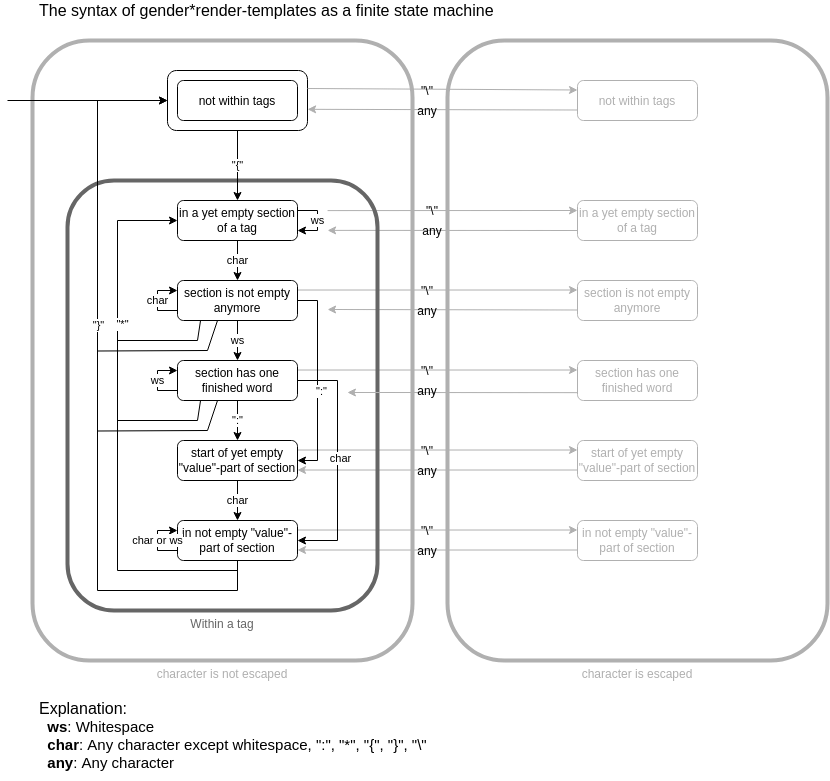

The diagram above was exported from draw.io. Its source (the exported page's mxGraphModel, read from the mxfile embedded in the PNG):
<mxGraphModel dx="2062" dy="1922" grid="1" gridSize="10" guides="1" tooltips="1" connect="1" arrows="1" fold="1" page="1" pageScale="1" pageWidth="850" pageHeight="1100" math="0" shadow="0">
  <root>
    <mxCell id="0" />
    <mxCell id="1" parent="0" />
    <mxCell id="VIKIHbJlsXE4xQm2d-7W-1" value="not within tags" style="rounded=1;whiteSpace=wrap;html=1;" parent="1" vertex="1">
      <mxGeometry x="40" y="40" width="120" height="40" as="geometry" />
    </mxCell>
    <mxCell id="VIKIHbJlsXE4xQm2d-7W-69" value="" style="rounded=1;whiteSpace=wrap;html=1;strokeWidth=1;fillColor=none;fontColor=#000000;" parent="1" vertex="1">
      <mxGeometry x="30" y="30" width="140" height="60" as="geometry" />
    </mxCell>
    <mxCell id="VIKIHbJlsXE4xQm2d-7W-82" value="" style="endArrow=classic;html=1;fontColor=#000000;entryX=0;entryY=0.25;entryDx=0;entryDy=0;strokeColor=#B0B0B0;exitX=0.839;exitY=0.07;exitDx=0;exitDy=0;exitPerimeter=0;" parent="1" source="VIKIHbJlsXE4xQm2d-7W-36" target="VIKIHbJlsXE4xQm2d-7W-45" edge="1">
      <mxGeometry width="50" height="50" relative="1" as="geometry">
        <mxPoint x="160" y="170" as="sourcePoint" />
        <mxPoint x="450" y="260" as="targetPoint" />
      </mxGeometry>
    </mxCell>
    <mxCell id="VIKIHbJlsXE4xQm2d-7W-83" value="" style="endArrow=classic;html=1;fontColor=#000000;exitX=0;exitY=0.75;exitDx=0;exitDy=0;entryX=0.839;entryY=0.116;entryDx=0;entryDy=0;strokeColor=#B0B0B0;entryPerimeter=0;" parent="1" source="VIKIHbJlsXE4xQm2d-7W-45" target="VIKIHbJlsXE4xQm2d-7W-36" edge="1">
      <mxGeometry width="50" height="50" relative="1" as="geometry">
        <mxPoint x="170" y="180" as="sourcePoint" />
        <mxPoint x="170" y="190" as="targetPoint" />
      </mxGeometry>
    </mxCell>
    <mxCell id="VIKIHbJlsXE4xQm2d-7W-89" value="" style="endArrow=classic;html=1;fontColor=#000000;entryX=0;entryY=0.25;entryDx=0;entryDy=0;strokeColor=#B0B0B0;" parent="1" edge="1">
      <mxGeometry width="50" height="50" relative="1" as="geometry">
        <mxPoint x="160" y="249.5" as="sourcePoint" />
        <mxPoint x="440" y="249.5" as="targetPoint" />
      </mxGeometry>
    </mxCell>
    <mxCell id="VIKIHbJlsXE4xQm2d-7W-91" value="" style="endArrow=classic;html=1;fontColor=#000000;exitX=0;exitY=0.75;exitDx=0;exitDy=0;entryX=0.839;entryY=0.3;entryDx=0;entryDy=0;strokeColor=#B0B0B0;entryPerimeter=0;" parent="1" target="VIKIHbJlsXE4xQm2d-7W-36" edge="1">
      <mxGeometry width="50" height="50" relative="1" as="geometry">
        <mxPoint x="440" y="269.5" as="sourcePoint" />
        <mxPoint x="160" y="269.5" as="targetPoint" />
      </mxGeometry>
    </mxCell>
    <mxCell id="VIKIHbJlsXE4xQm2d-7W-93" value="" style="endArrow=classic;html=1;fontColor=#000000;entryX=0;entryY=0.25;entryDx=0;entryDy=0;strokeColor=#B0B0B0;" parent="1" edge="1">
      <mxGeometry width="50" height="50" relative="1" as="geometry">
        <mxPoint x="160" y="329.5" as="sourcePoint" />
        <mxPoint x="440" y="329.5" as="targetPoint" />
      </mxGeometry>
    </mxCell>
    <mxCell id="VIKIHbJlsXE4xQm2d-7W-97" value="" style="endArrow=classic;html=1;fontColor=#000000;entryX=0;entryY=0.25;entryDx=0;entryDy=0;strokeColor=#B0B0B0;" parent="1" edge="1">
      <mxGeometry width="50" height="50" relative="1" as="geometry">
        <mxPoint x="160" y="409.5" as="sourcePoint" />
        <mxPoint x="440" y="409.5" as="targetPoint" />
      </mxGeometry>
    </mxCell>
    <mxCell id="VIKIHbJlsXE4xQm2d-7W-99" value="" style="endArrow=classic;html=1;fontColor=#000000;exitX=0;exitY=0.75;exitDx=0;exitDy=0;entryX=1;entryY=0.75;entryDx=0;entryDy=0;strokeColor=#B0B0B0;" parent="1" edge="1">
      <mxGeometry width="50" height="50" relative="1" as="geometry">
        <mxPoint x="440" y="429.5" as="sourcePoint" />
        <mxPoint x="160" y="429.5" as="targetPoint" />
      </mxGeometry>
    </mxCell>
    <mxCell id="VIKIHbJlsXE4xQm2d-7W-101" value="" style="endArrow=classic;html=1;fontColor=#000000;entryX=0;entryY=0.25;entryDx=0;entryDy=0;strokeColor=#B0B0B0;" parent="1" edge="1">
      <mxGeometry width="50" height="50" relative="1" as="geometry">
        <mxPoint x="160" y="489.5" as="sourcePoint" />
        <mxPoint x="440" y="489.5" as="targetPoint" />
      </mxGeometry>
    </mxCell>
    <mxCell id="VIKIHbJlsXE4xQm2d-7W-103" value="" style="endArrow=classic;html=1;fontColor=#000000;exitX=0;exitY=0.75;exitDx=0;exitDy=0;entryX=1;entryY=0.75;entryDx=0;entryDy=0;strokeColor=#B0B0B0;" parent="1" edge="1">
      <mxGeometry width="50" height="50" relative="1" as="geometry">
        <mxPoint x="440" y="509.5" as="sourcePoint" />
        <mxPoint x="160" y="509.5" as="targetPoint" />
      </mxGeometry>
    </mxCell>
    <mxCell id="VIKIHbJlsXE4xQm2d-7W-105" value="" style="endArrow=classic;html=1;fontColor=#000000;entryX=0;entryY=0.25;entryDx=0;entryDy=0;strokeColor=#B0B0B0;" parent="1" edge="1">
      <mxGeometry width="50" height="50" relative="1" as="geometry">
        <mxPoint x="170" y="48" as="sourcePoint" />
        <mxPoint x="440" y="49.5" as="targetPoint" />
      </mxGeometry>
    </mxCell>
    <mxCell id="VIKIHbJlsXE4xQm2d-7W-107" value="" style="endArrow=classic;html=1;fontColor=#000000;exitX=0;exitY=0.75;exitDx=0;exitDy=0;entryX=0.724;entryY=0.111;entryDx=0;entryDy=0;strokeColor=#B0B0B0;entryPerimeter=0;" parent="1" target="VIKIHbJlsXE4xQm2d-7W-38" edge="1">
      <mxGeometry width="50" height="50" relative="1" as="geometry">
        <mxPoint x="440" y="69.5" as="sourcePoint" />
        <mxPoint x="160" y="69.5" as="targetPoint" />
      </mxGeometry>
    </mxCell>
    <mxCell id="VIKIHbJlsXE4xQm2d-7W-38" value="&lt;font color=&quot;#B0B0B0&quot;&gt;character is not escaped&lt;br&gt;&lt;/font&gt;" style="rounded=1;whiteSpace=wrap;html=1;fillColor=none;strokeColor=#B0B0B0;strokeWidth=4;labelPosition=center;verticalLabelPosition=bottom;align=center;verticalAlign=top;" parent="1" vertex="1">
      <mxGeometry x="-105" width="380" height="620" as="geometry" />
    </mxCell>
    <mxCell id="VIKIHbJlsXE4xQm2d-7W-37" value="&lt;font color=&quot;#B0B0B0&quot;&gt;character is escaped&lt;br&gt;&lt;/font&gt;" style="rounded=1;whiteSpace=wrap;html=1;fillColor=none;strokeColor=#B0B0B0;strokeWidth=4;labelPosition=center;verticalLabelPosition=bottom;align=center;verticalAlign=top;" parent="1" vertex="1">
      <mxGeometry x="310" width="380" height="620" as="geometry" />
    </mxCell>
    <mxCell id="VIKIHbJlsXE4xQm2d-7W-36" value="&lt;font color=&quot;#666666&quot;&gt;Within a tag&lt;/font&gt;" style="rounded=1;whiteSpace=wrap;html=1;fillColor=none;strokeWidth=4;labelPosition=center;verticalLabelPosition=bottom;align=center;verticalAlign=top;strokeColor=#666666;" parent="1" vertex="1">
      <mxGeometry x="-70" y="140" width="310" height="430" as="geometry" />
    </mxCell>
    <mxCell id="VIKIHbJlsXE4xQm2d-7W-4" value="&quot;{&quot;" style="edgeStyle=orthogonalEdgeStyle;rounded=0;orthogonalLoop=1;jettySize=auto;html=1;entryX=0.5;entryY=0;entryDx=0;entryDy=0;" parent="1" target="VIKIHbJlsXE4xQm2d-7W-3" edge="1">
      <mxGeometry relative="1" as="geometry">
        <mxPoint x="100" y="90" as="sourcePoint" />
      </mxGeometry>
    </mxCell>
    <mxCell id="VIKIHbJlsXE4xQm2d-7W-2" value="" style="endArrow=classic;html=1;" parent="1" edge="1">
      <mxGeometry width="50" height="50" relative="1" as="geometry">
        <mxPoint x="-130" y="60" as="sourcePoint" />
        <mxPoint x="30" y="60" as="targetPoint" />
      </mxGeometry>
    </mxCell>
    <mxCell id="VIKIHbJlsXE4xQm2d-7W-9" value="char" style="edgeStyle=orthogonalEdgeStyle;rounded=0;orthogonalLoop=1;jettySize=auto;html=1;" parent="1" source="VIKIHbJlsXE4xQm2d-7W-3" edge="1">
      <mxGeometry relative="1" as="geometry">
        <mxPoint x="100" y="240" as="targetPoint" />
      </mxGeometry>
    </mxCell>
    <mxCell id="VIKIHbJlsXE4xQm2d-7W-3" value="in a yet empty section of a tag" style="rounded=1;whiteSpace=wrap;html=1;" parent="1" vertex="1">
      <mxGeometry x="40" y="160" width="120" height="40" as="geometry" />
    </mxCell>
    <mxCell id="VIKIHbJlsXE4xQm2d-7W-6" value="ws" style="edgeStyle=orthogonalEdgeStyle;rounded=0;orthogonalLoop=1;jettySize=auto;html=1;" parent="1" source="VIKIHbJlsXE4xQm2d-7W-3" target="VIKIHbJlsXE4xQm2d-7W-3" edge="1">
      <mxGeometry relative="1" as="geometry" />
    </mxCell>
    <mxCell id="VIKIHbJlsXE4xQm2d-7W-12" value="ws" style="edgeStyle=orthogonalEdgeStyle;rounded=0;orthogonalLoop=1;jettySize=auto;html=1;" parent="1" source="VIKIHbJlsXE4xQm2d-7W-10" target="VIKIHbJlsXE4xQm2d-7W-11" edge="1">
      <mxGeometry relative="1" as="geometry" />
    </mxCell>
    <mxCell id="VIKIHbJlsXE4xQm2d-7W-16" style="edgeStyle=orthogonalEdgeStyle;rounded=0;orthogonalLoop=1;jettySize=auto;html=1;entryX=1;entryY=0.5;entryDx=0;entryDy=0;" parent="1" source="VIKIHbJlsXE4xQm2d-7W-10" target="VIKIHbJlsXE4xQm2d-7W-13" edge="1">
      <mxGeometry relative="1" as="geometry">
        <Array as="points">
          <mxPoint x="180" y="260" />
          <mxPoint x="180" y="420" />
        </Array>
      </mxGeometry>
    </mxCell>
    <mxCell id="VIKIHbJlsXE4xQm2d-7W-17" value="&quot;:&quot;" style="edgeLabel;html=1;align=center;verticalAlign=middle;resizable=0;points=[];" parent="VIKIHbJlsXE4xQm2d-7W-16" vertex="1" connectable="0">
      <mxGeometry x="0.1" y="3" relative="1" as="geometry">
        <mxPoint as="offset" />
      </mxGeometry>
    </mxCell>
    <mxCell id="VIKIHbJlsXE4xQm2d-7W-21" value="char" style="edgeStyle=orthogonalEdgeStyle;rounded=0;orthogonalLoop=1;jettySize=auto;html=1;entryX=0;entryY=0.25;entryDx=0;entryDy=0;exitX=0;exitY=0.75;exitDx=0;exitDy=0;" parent="1" source="VIKIHbJlsXE4xQm2d-7W-10" target="VIKIHbJlsXE4xQm2d-7W-10" edge="1">
      <mxGeometry relative="1" as="geometry">
        <mxPoint x="30" y="250" as="targetPoint" />
        <Array as="points">
          <mxPoint x="20" y="270" />
          <mxPoint x="20" y="250" />
        </Array>
      </mxGeometry>
    </mxCell>
    <mxCell id="VIKIHbJlsXE4xQm2d-7W-10" value="section is not empty anymore" style="rounded=1;whiteSpace=wrap;html=1;" parent="1" vertex="1">
      <mxGeometry x="40" y="240" width="120" height="40" as="geometry" />
    </mxCell>
    <mxCell id="VIKIHbJlsXE4xQm2d-7W-15" value="&quot;:&quot;" style="edgeStyle=orthogonalEdgeStyle;rounded=0;orthogonalLoop=1;jettySize=auto;html=1;" parent="1" source="VIKIHbJlsXE4xQm2d-7W-11" target="VIKIHbJlsXE4xQm2d-7W-13" edge="1">
      <mxGeometry relative="1" as="geometry" />
    </mxCell>
    <mxCell id="VIKIHbJlsXE4xQm2d-7W-24" style="edgeStyle=orthogonalEdgeStyle;rounded=0;orthogonalLoop=1;jettySize=auto;html=1;entryX=1;entryY=0.5;entryDx=0;entryDy=0;" parent="1" source="VIKIHbJlsXE4xQm2d-7W-11" target="VIKIHbJlsXE4xQm2d-7W-23" edge="1">
      <mxGeometry relative="1" as="geometry">
        <Array as="points">
          <mxPoint x="200" y="340" />
          <mxPoint x="200" y="500" />
        </Array>
      </mxGeometry>
    </mxCell>
    <mxCell id="VIKIHbJlsXE4xQm2d-7W-25" value="char" style="edgeLabel;html=1;align=center;verticalAlign=middle;resizable=0;points=[];" parent="VIKIHbJlsXE4xQm2d-7W-24" vertex="1" connectable="0">
      <mxGeometry x="-0.025" y="2" relative="1" as="geometry">
        <mxPoint as="offset" />
      </mxGeometry>
    </mxCell>
    <mxCell id="VIKIHbJlsXE4xQm2d-7W-11" value="section has one finished word" style="rounded=1;whiteSpace=wrap;html=1;" parent="1" vertex="1">
      <mxGeometry x="40" y="320" width="120" height="40" as="geometry" />
    </mxCell>
    <mxCell id="VIKIHbJlsXE4xQm2d-7W-26" value="char" style="edgeStyle=orthogonalEdgeStyle;rounded=0;orthogonalLoop=1;jettySize=auto;html=1;entryX=0.5;entryY=0;entryDx=0;entryDy=0;" parent="1" source="VIKIHbJlsXE4xQm2d-7W-13" target="VIKIHbJlsXE4xQm2d-7W-23" edge="1">
      <mxGeometry relative="1" as="geometry" />
    </mxCell>
    <mxCell id="VIKIHbJlsXE4xQm2d-7W-13" value="start of yet empty &quot;value&quot;-part of section " style="rounded=1;whiteSpace=wrap;html=1;" parent="1" vertex="1">
      <mxGeometry x="40" y="400" width="120" height="40" as="geometry" />
    </mxCell>
    <mxCell id="VIKIHbJlsXE4xQm2d-7W-22" value="ws" style="edgeStyle=orthogonalEdgeStyle;rounded=0;orthogonalLoop=1;jettySize=auto;html=1;entryX=0;entryY=0.25;entryDx=0;entryDy=0;exitX=0;exitY=0.75;exitDx=0;exitDy=0;" parent="1" edge="1">
      <mxGeometry relative="1" as="geometry">
        <mxPoint x="40" y="330" as="targetPoint" />
        <mxPoint x="40" y="350" as="sourcePoint" />
        <Array as="points">
          <mxPoint x="20" y="350" />
          <mxPoint x="20" y="330" />
        </Array>
      </mxGeometry>
    </mxCell>
    <mxCell id="VIKIHbJlsXE4xQm2d-7W-29" style="edgeStyle=orthogonalEdgeStyle;rounded=0;orthogonalLoop=1;jettySize=auto;html=1;entryX=0;entryY=0.5;entryDx=0;entryDy=0;" parent="1" source="VIKIHbJlsXE4xQm2d-7W-23" target="VIKIHbJlsXE4xQm2d-7W-3" edge="1">
      <mxGeometry relative="1" as="geometry">
        <mxPoint x="100" y="570" as="targetPoint" />
        <Array as="points">
          <mxPoint x="100" y="530" />
          <mxPoint x="-20" y="530" />
          <mxPoint x="-20" y="180" />
        </Array>
      </mxGeometry>
    </mxCell>
    <mxCell id="VIKIHbJlsXE4xQm2d-7W-30" value="&quot;*&quot;" style="edgeLabel;html=1;align=center;verticalAlign=middle;resizable=0;points=[];" parent="VIKIHbJlsXE4xQm2d-7W-29" vertex="1" connectable="0">
      <mxGeometry x="0.3963" y="-4" relative="1" as="geometry">
        <mxPoint as="offset" />
      </mxGeometry>
    </mxCell>
    <mxCell id="VIKIHbJlsXE4xQm2d-7W-71" style="edgeStyle=orthogonalEdgeStyle;rounded=0;orthogonalLoop=1;jettySize=auto;html=1;strokeColor=#000000;fontColor=#000000;exitX=0.5;exitY=1;exitDx=0;exitDy=0;" parent="1" source="VIKIHbJlsXE4xQm2d-7W-23" edge="1">
      <mxGeometry relative="1" as="geometry">
        <mxPoint x="30" y="60" as="targetPoint" />
        <Array as="points">
          <mxPoint x="100" y="550" />
          <mxPoint x="-40" y="550" />
          <mxPoint x="-40" y="60" />
        </Array>
      </mxGeometry>
    </mxCell>
    <mxCell id="VIKIHbJlsXE4xQm2d-7W-72" value="&quot;}&quot;" style="edgeLabel;html=1;align=center;verticalAlign=middle;resizable=0;points=[];fontColor=#000000;" parent="VIKIHbJlsXE4xQm2d-7W-71" vertex="1" connectable="0">
      <mxGeometry x="0.1945" relative="1" as="geometry">
        <mxPoint as="offset" />
      </mxGeometry>
    </mxCell>
    <mxCell id="VIKIHbJlsXE4xQm2d-7W-23" value="in not empty &quot;value&quot;-part of section" style="rounded=1;whiteSpace=wrap;html=1;" parent="1" vertex="1">
      <mxGeometry x="40" y="480" width="120" height="40" as="geometry" />
    </mxCell>
    <mxCell id="VIKIHbJlsXE4xQm2d-7W-27" value="char or ws" style="edgeStyle=orthogonalEdgeStyle;rounded=0;orthogonalLoop=1;jettySize=auto;html=1;entryX=0;entryY=0.25;entryDx=0;entryDy=0;exitX=0;exitY=0.75;exitDx=0;exitDy=0;" parent="1" edge="1">
      <mxGeometry relative="1" as="geometry">
        <mxPoint x="40" y="490" as="targetPoint" />
        <mxPoint x="40" y="510" as="sourcePoint" />
        <Array as="points">
          <mxPoint x="20" y="510" />
          <mxPoint x="20" y="490" />
        </Array>
      </mxGeometry>
    </mxCell>
    <mxCell id="VIKIHbJlsXE4xQm2d-7W-32" value="" style="endArrow=none;html=1;entryX=0.192;entryY=1;entryDx=0;entryDy=0;entryPerimeter=0;" parent="1" target="VIKIHbJlsXE4xQm2d-7W-10" edge="1">
      <mxGeometry width="50" height="50" relative="1" as="geometry">
        <mxPoint x="60" y="300" as="sourcePoint" />
        <mxPoint x="450" y="400" as="targetPoint" />
      </mxGeometry>
    </mxCell>
    <mxCell id="VIKIHbJlsXE4xQm2d-7W-33" value="" style="endArrow=none;html=1;" parent="1" edge="1">
      <mxGeometry width="50" height="50" relative="1" as="geometry">
        <mxPoint x="-20" y="300" as="sourcePoint" />
        <mxPoint x="60" y="300" as="targetPoint" />
      </mxGeometry>
    </mxCell>
    <mxCell id="VIKIHbJlsXE4xQm2d-7W-34" value="" style="endArrow=none;html=1;entryX=0.192;entryY=1;entryDx=0;entryDy=0;entryPerimeter=0;" parent="1" edge="1">
      <mxGeometry width="50" height="50" relative="1" as="geometry">
        <mxPoint x="60" y="380" as="sourcePoint" />
        <mxPoint x="63.039999999999964" y="360" as="targetPoint" />
      </mxGeometry>
    </mxCell>
    <mxCell id="VIKIHbJlsXE4xQm2d-7W-35" value="" style="endArrow=none;html=1;" parent="1" edge="1">
      <mxGeometry width="50" height="50" relative="1" as="geometry">
        <mxPoint x="-20" y="380" as="sourcePoint" />
        <mxPoint x="60" y="380" as="targetPoint" />
      </mxGeometry>
    </mxCell>
    <mxCell id="VIKIHbJlsXE4xQm2d-7W-42" value="not within tags" style="rounded=1;whiteSpace=wrap;html=1;fontColor=#B0B0B0;strokeColor=#B0B0B0;" parent="1" vertex="1">
      <mxGeometry x="440" y="40" width="120" height="40" as="geometry" />
    </mxCell>
    <mxCell id="VIKIHbJlsXE4xQm2d-7W-45" value="in a yet empty section of a tag" style="rounded=1;whiteSpace=wrap;html=1;fontColor=#B0B0B0;strokeColor=#B0B0B0;" parent="1" vertex="1">
      <mxGeometry x="440" y="160" width="120" height="40" as="geometry" />
    </mxCell>
    <mxCell id="VIKIHbJlsXE4xQm2d-7W-51" value="section is not empty anymore" style="rounded=1;whiteSpace=wrap;html=1;fontColor=#B0B0B0;strokeColor=#B0B0B0;" parent="1" vertex="1">
      <mxGeometry x="440" y="240" width="120" height="40" as="geometry" />
    </mxCell>
    <mxCell id="VIKIHbJlsXE4xQm2d-7W-55" value="section has one finished word" style="rounded=1;whiteSpace=wrap;html=1;fontColor=#B0B0B0;strokeColor=#B0B0B0;" parent="1" vertex="1">
      <mxGeometry x="440" y="320" width="120" height="40" as="geometry" />
    </mxCell>
    <mxCell id="VIKIHbJlsXE4xQm2d-7W-57" value="start of yet empty &quot;value&quot;-part of section " style="rounded=1;whiteSpace=wrap;html=1;fontColor=#B0B0B0;strokeColor=#B0B0B0;" parent="1" vertex="1">
      <mxGeometry x="440" y="400" width="120" height="40" as="geometry" />
    </mxCell>
    <mxCell id="VIKIHbJlsXE4xQm2d-7W-61" value="in not empty &quot;value&quot;-part of section" style="rounded=1;whiteSpace=wrap;html=1;fontColor=#B0B0B0;strokeColor=#B0B0B0;" parent="1" vertex="1">
      <mxGeometry x="440" y="480" width="120" height="40" as="geometry" />
    </mxCell>
    <mxCell id="VIKIHbJlsXE4xQm2d-7W-77" value="" style="endArrow=none;html=1;strokeColor=#000000;fontColor=#000000;" parent="1" edge="1">
      <mxGeometry width="50" height="50" relative="1" as="geometry">
        <mxPoint x="70" y="390" as="sourcePoint" />
        <mxPoint x="80" y="360" as="targetPoint" />
      </mxGeometry>
    </mxCell>
    <mxCell id="VIKIHbJlsXE4xQm2d-7W-78" value="" style="endArrow=none;html=1;strokeColor=#000000;fontColor=#000000;" parent="1" edge="1">
      <mxGeometry width="50" height="50" relative="1" as="geometry">
        <mxPoint x="-40" y="390.5" as="sourcePoint" />
        <mxPoint x="70" y="390" as="targetPoint" />
      </mxGeometry>
    </mxCell>
    <mxCell id="VIKIHbJlsXE4xQm2d-7W-80" value="" style="endArrow=none;html=1;strokeColor=#000000;fontColor=#000000;" parent="1" edge="1">
      <mxGeometry width="50" height="50" relative="1" as="geometry">
        <mxPoint x="70" y="310" as="sourcePoint" />
        <mxPoint x="80" y="280" as="targetPoint" />
      </mxGeometry>
    </mxCell>
    <mxCell id="VIKIHbJlsXE4xQm2d-7W-81" value="" style="endArrow=none;html=1;strokeColor=#000000;fontColor=#000000;" parent="1" edge="1">
      <mxGeometry width="50" height="50" relative="1" as="geometry">
        <mxPoint x="-40" y="310.5" as="sourcePoint" />
        <mxPoint x="70" y="310" as="targetPoint" />
      </mxGeometry>
    </mxCell>
    <mxCell id="BjLuVbggKt3GFgHfKLLo-1" value="" style="endArrow=classic;html=1;fontColor=#000000;strokeColor=#B0B0B0;entryX=0.903;entryY=0.493;entryDx=0;entryDy=0;entryPerimeter=0;exitX=0.342;exitY=0.568;exitDx=0;exitDy=0;exitPerimeter=0;" parent="1" source="VIKIHbJlsXE4xQm2d-7W-37" target="VIKIHbJlsXE4xQm2d-7W-36" edge="1">
      <mxGeometry width="50" height="50" relative="1" as="geometry">
        <mxPoint x="410" y="349" as="sourcePoint" />
        <mxPoint x="160" y="349.5" as="targetPoint" />
      </mxGeometry>
    </mxCell>
    <mxCell id="VIKIHbJlsXE4xQm2d-7W-109" value="&quot;\&quot;" style="text;html=1;strokeColor=none;fillColor=none;align=center;verticalAlign=middle;whiteSpace=wrap;rounded=0;fontColor=#000000;" parent="1" vertex="1">
      <mxGeometry x="270" y="40" width="40" height="20" as="geometry" />
    </mxCell>
    <mxCell id="VIKIHbJlsXE4xQm2d-7W-110" value="any" style="text;html=1;strokeColor=none;fillColor=none;align=center;verticalAlign=middle;whiteSpace=wrap;rounded=0;fontColor=#000000;" parent="1" vertex="1">
      <mxGeometry x="270" y="60" width="40" height="20" as="geometry" />
    </mxCell>
    <mxCell id="VIKIHbJlsXE4xQm2d-7W-115" value="&quot;\&quot;" style="text;html=1;strokeColor=none;fillColor=none;align=center;verticalAlign=middle;whiteSpace=wrap;rounded=0;fontColor=#000000;" parent="1" vertex="1">
      <mxGeometry x="275" y="160" width="40" height="20" as="geometry" />
    </mxCell>
    <mxCell id="VIKIHbJlsXE4xQm2d-7W-116" value="any" style="text;html=1;strokeColor=none;fillColor=none;align=center;verticalAlign=middle;whiteSpace=wrap;rounded=0;fontColor=#000000;" parent="1" vertex="1">
      <mxGeometry x="275" y="180" width="40" height="20" as="geometry" />
    </mxCell>
    <mxCell id="VIKIHbJlsXE4xQm2d-7W-117" value="&quot;\&quot;" style="text;html=1;strokeColor=none;fillColor=none;align=center;verticalAlign=middle;whiteSpace=wrap;rounded=0;fontColor=#000000;" parent="1" vertex="1">
      <mxGeometry x="270" y="240" width="40" height="20" as="geometry" />
    </mxCell>
    <mxCell id="VIKIHbJlsXE4xQm2d-7W-118" value="any" style="text;html=1;strokeColor=none;fillColor=none;align=center;verticalAlign=middle;whiteSpace=wrap;rounded=0;fontColor=#000000;" parent="1" vertex="1">
      <mxGeometry x="270" y="260" width="40" height="20" as="geometry" />
    </mxCell>
    <mxCell id="VIKIHbJlsXE4xQm2d-7W-119" value="&quot;\&quot;" style="text;html=1;strokeColor=none;fillColor=none;align=center;verticalAlign=middle;whiteSpace=wrap;rounded=0;fontColor=#000000;" parent="1" vertex="1">
      <mxGeometry x="270" y="320" width="40" height="20" as="geometry" />
    </mxCell>
    <mxCell id="VIKIHbJlsXE4xQm2d-7W-120" value="any" style="text;html=1;strokeColor=none;fillColor=none;align=center;verticalAlign=middle;whiteSpace=wrap;rounded=0;fontColor=#000000;" parent="1" vertex="1">
      <mxGeometry x="270" y="340" width="40" height="20" as="geometry" />
    </mxCell>
    <mxCell id="VIKIHbJlsXE4xQm2d-7W-121" value="&quot;\&quot;" style="text;html=1;strokeColor=none;fillColor=none;align=center;verticalAlign=middle;whiteSpace=wrap;rounded=0;fontColor=#000000;" parent="1" vertex="1">
      <mxGeometry x="270" y="400" width="40" height="20" as="geometry" />
    </mxCell>
    <mxCell id="VIKIHbJlsXE4xQm2d-7W-122" value="any" style="text;html=1;strokeColor=none;fillColor=none;align=center;verticalAlign=middle;whiteSpace=wrap;rounded=0;fontColor=#000000;" parent="1" vertex="1">
      <mxGeometry x="270" y="420" width="40" height="20" as="geometry" />
    </mxCell>
    <mxCell id="VIKIHbJlsXE4xQm2d-7W-124" value="&quot;\&quot;" style="text;html=1;strokeColor=none;fillColor=none;align=center;verticalAlign=middle;whiteSpace=wrap;rounded=0;fontColor=#000000;" parent="1" vertex="1">
      <mxGeometry x="270" y="480" width="40" height="20" as="geometry" />
    </mxCell>
    <mxCell id="VIKIHbJlsXE4xQm2d-7W-125" value="any" style="text;html=1;strokeColor=none;fillColor=none;align=center;verticalAlign=middle;whiteSpace=wrap;rounded=0;fontColor=#000000;" parent="1" vertex="1">
      <mxGeometry x="270" y="500" width="40" height="20" as="geometry" />
    </mxCell>
    <mxCell id="BjLuVbggKt3GFgHfKLLo-3" value="&lt;div style=&quot;font-size: 16px&quot; align=&quot;left&quot;&gt;The syntax of gender*render-templates as a finite state machine&lt;br&gt;&lt;/div&gt;" style="text;html=1;strokeColor=none;fillColor=none;align=left;verticalAlign=middle;whiteSpace=wrap;rounded=0;" parent="1" vertex="1">
      <mxGeometry x="-100" y="-40" width="680" height="20" as="geometry" />
    </mxCell>
    <mxCell id="BjLuVbggKt3GFgHfKLLo-4" value="&lt;div&gt;&lt;font style=&quot;font-size: 16px&quot;&gt;Explanation:&lt;/font&gt;&lt;/div&gt;&lt;div style=&quot;font-size: 15px&quot;&gt;&lt;font style=&quot;font-size: 15px&quot;&gt;&amp;nbsp; &lt;b&gt;ws&lt;/b&gt;: Whitespace&lt;/font&gt;&lt;/div&gt;&lt;div style=&quot;font-size: 15px&quot;&gt;&lt;font style=&quot;font-size: 15px&quot;&gt;&amp;nbsp; &lt;b&gt;char&lt;/b&gt;: Any character except whitespace, &quot;:&quot;, &quot;*&quot;, &quot;{&quot;, &quot;}&quot;, &quot;\&quot;&lt;br&gt;&lt;/font&gt;&lt;/div&gt;&lt;div style=&quot;font-size: 15px&quot;&gt;&lt;font style=&quot;font-size: 15px&quot;&gt;&lt;font style=&quot;font-size: 15px&quot;&gt;&amp;nbsp; &lt;b&gt;any&lt;/b&gt;: Any character&lt;/font&gt;&lt;br&gt;&lt;/font&gt;&lt;/div&gt;" style="text;html=1;strokeColor=none;fillColor=none;align=left;verticalAlign=middle;whiteSpace=wrap;rounded=0;" parent="1" vertex="1">
      <mxGeometry x="-100" y="650" width="680" height="90" as="geometry" />
    </mxCell>
  </root>
</mxGraphModel>